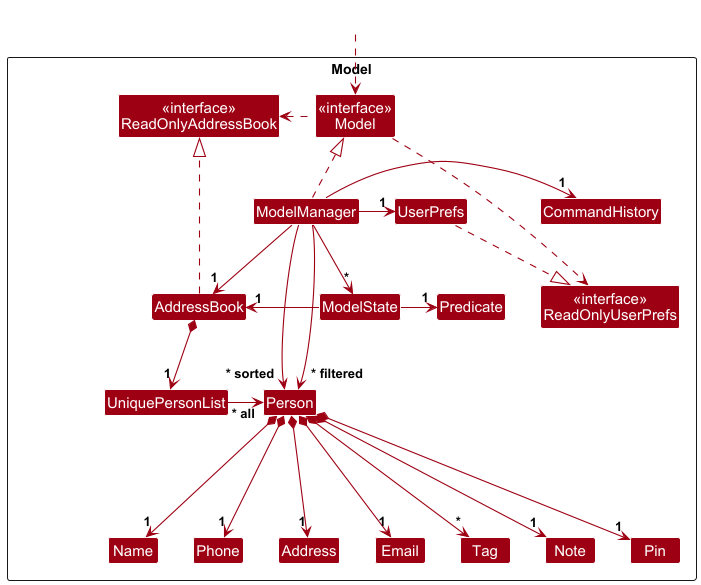

The diagram above was rendered by PlantUML. Its source (embedded in the PNG):
@startuml
!include style.puml
skinparam arrowThickness 1.1
skinparam arrowColor MODEL_COLOR
skinparam classBackgroundColor MODEL_COLOR

Package Model as ModelPackage <<Rectangle>>{
Class "<<interface>>\nReadOnlyAddressBook" as ReadOnlyAddressBook
Class "<<interface>>\nReadOnlyUserPrefs" as ReadOnlyUserPrefs
Class "<<interface>>\nModel" as Model
Class AddressBook
Class ModelManager
Class UserPrefs

Class UniquePersonList
Class Person
Class Address
Class Email
Class Name
Class Phone
Class Tag
Class Note
Class Pin
Class ModelState
Class Predicate
Class CommandHistory

Class I #FFFFFF
}

Class HiddenOutside #FFFFFF
HiddenOutside ..> Model

AddressBook ..|> ReadOnlyAddressBook

ModelManager .up.|> Model
Model ..> ReadOnlyUserPrefs
Model .left.> ReadOnlyAddressBook
ModelManager --> "1" AddressBook
ModelManager -> "~*" ModelState
ModelState -left-> "1" AddressBook
ModelState -right-> "1" Predicate
ModelManager -right-> "1" UserPrefs
ModelManager -left-> "~* filtered" Person
ModelManager -right-> "~* sorted" Person
ModelManager -right-> "1" CommandHistory
UserPrefs ..|> ReadOnlyUserPrefs

AddressBook *--> "1" UniquePersonList
UniquePersonList -right-> "~* all" Person
Person *--down-> "1" Name
Person *--down-> "1" Phone
Person *--down-> "1" Email
Person *--down-> "1" Address
Person *--down-> "1" Note
Person *--down-> "1" Pin
Person *--down-> "*" Tag

Person -[hidden]--> I
UniquePersonList -[hidden]-> I

Name -[hidden]right-> Phone
Phone -[hidden]right-> Address
Address -[hidden]right-> Email

@enduml